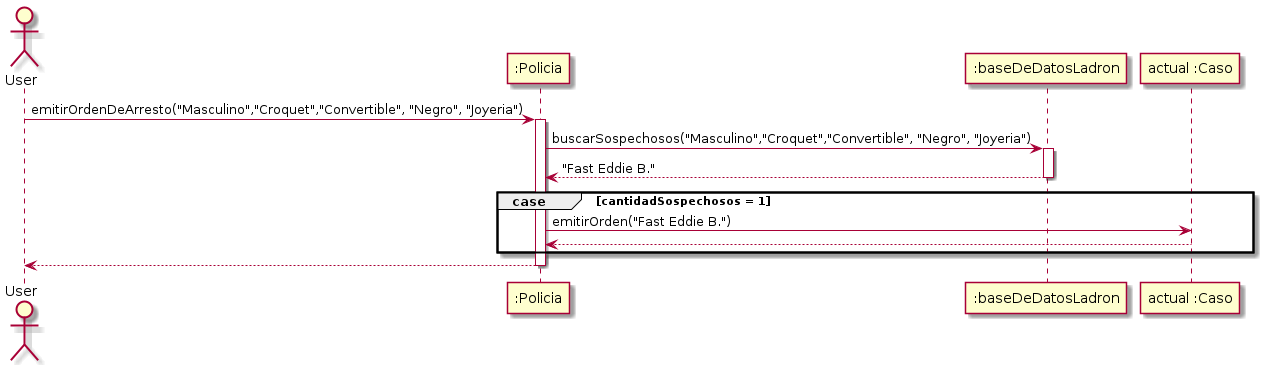

The diagram above was rendered by PlantUML. Its source (embedded in the PNG):
@startuml

Actor User

User -> ":Policia" : emitirOrdenDeArresto("Masculino","Croquet","Convertible", "Negro", "Joyeria")
Activate ":Policia"

":Policia" -> ":baseDeDatosLadron" : buscarSospechosos("Masculino","Croquet","Convertible", "Negro", "Joyeria")
activate ":baseDeDatosLadron"

":baseDeDatosLadron" --> ":Policia" : "Fast Eddie B."
deactivate ":baseDeDatosLadron"

group case [cantidadSospechosos = 1]

    ":Policia" -> "actual :Caso" : emitirOrden("Fast Eddie B.")

    "actual :Caso" --> ":Policia"

end

":Policia" --> User
deactivate ":Policia"

@enduml